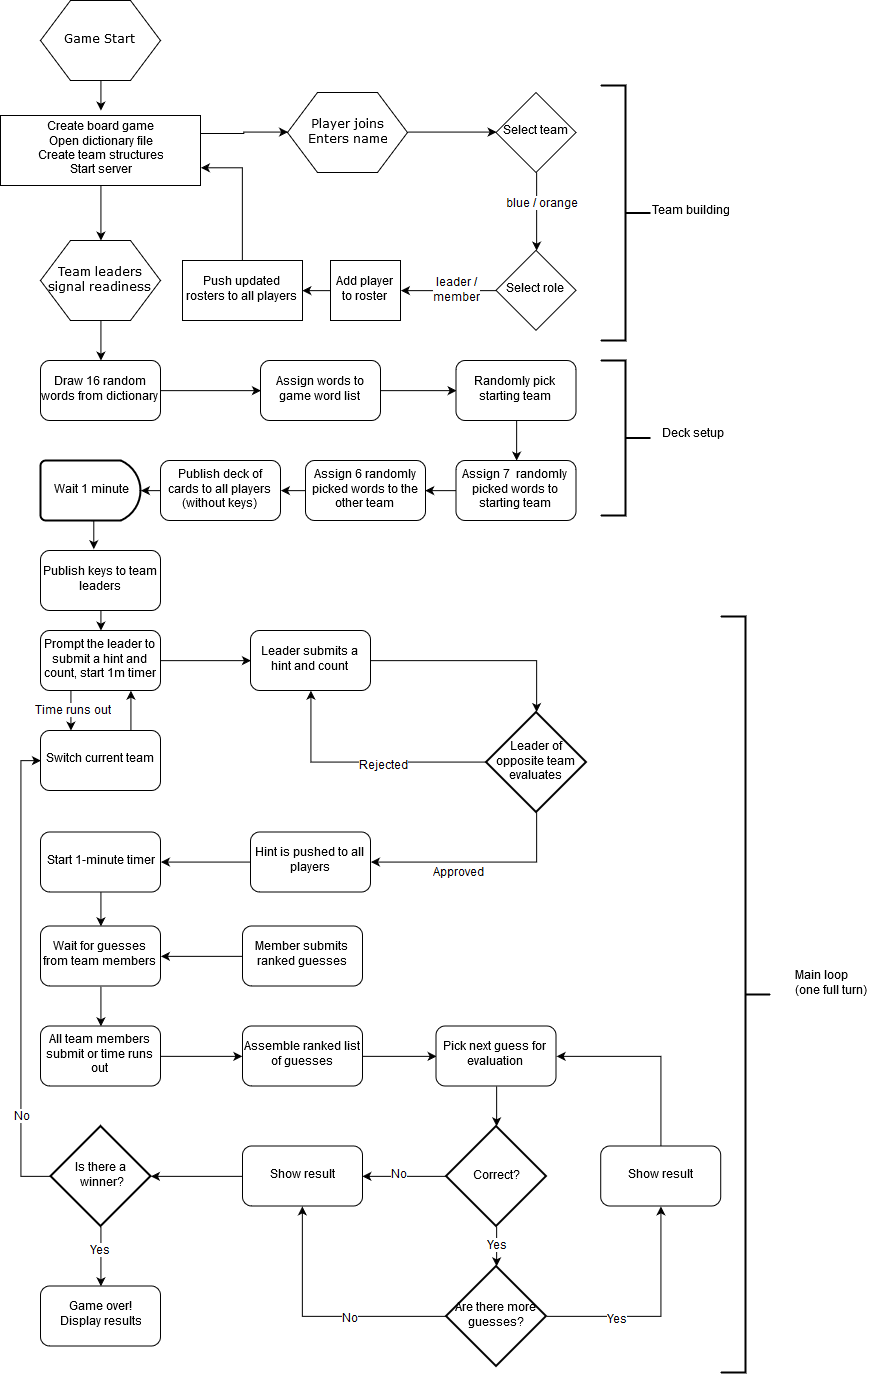

The diagram above was exported from draw.io. Its source (the exported page's mxGraphModel, read from the mxfile embedded in the PNG):
<mxGraphModel dx="1351" dy="2617" grid="1" gridSize="10" guides="1" tooltips="1" connect="1" arrows="1" fold="1" page="1" pageScale="1" pageWidth="1100" pageHeight="850" background="#ffffff" math="0" shadow="0">
  <root>
    <mxCell id="0" />
    <mxCell id="1" parent="0" />
    <mxCell id="9" style="edgeStyle=orthogonalEdgeStyle;rounded=0;html=1;exitX=0.5;exitY=1;jettySize=auto;orthogonalLoop=1;" parent="1" source="17ea667e15c223fc-1" edge="1">
      <mxGeometry relative="1" as="geometry">
        <mxPoint x="240.33333333333348" y="-750" as="targetPoint" />
      </mxGeometry>
    </mxCell>
    <mxCell id="17ea667e15c223fc-1" value="Game Start" style="shape=hexagon;perimeter=hexagonPerimeter;whiteSpace=wrap;html=1;rounded=0;shadow=0;labelBackgroundColor=none;strokeColor=#000000;strokeWidth=1;fillColor=#ffffff;fontFamily=Verdana;fontSize=12;fontColor=#000000;align=center;" parent="1" vertex="1">
      <mxGeometry x="180" y="-860" width="120" height="80" as="geometry" />
    </mxCell>
    <mxCell id="19" style="edgeStyle=orthogonalEdgeStyle;rounded=0;html=1;exitX=0.5;exitY=1;entryX=0.5;entryY=0;jettySize=auto;orthogonalLoop=1;" parent="1" source="2" target="5" edge="1">
      <mxGeometry relative="1" as="geometry" />
    </mxCell>
    <mxCell id="25" style="edgeStyle=orthogonalEdgeStyle;rounded=0;html=1;exitX=1;exitY=0.25;entryX=0;entryY=0.5;jettySize=auto;orthogonalLoop=1;" parent="1" source="2" target="4" edge="1">
      <mxGeometry relative="1" as="geometry" />
    </mxCell>
    <mxCell id="2" value="Create board game&lt;br&gt;Open dictionary file&lt;br&gt;Create team structures&lt;br&gt;Start server" style="rounded=0;whiteSpace=wrap;html=1;" parent="1" vertex="1">
      <mxGeometry x="140" y="-745" width="200" height="70" as="geometry" />
    </mxCell>
    <mxCell id="35" style="edgeStyle=orthogonalEdgeStyle;rounded=0;html=1;exitX=1;exitY=0.5;entryX=0;entryY=0.5;jettySize=auto;orthogonalLoop=1;" parent="1" source="4" target="10" edge="1">
      <mxGeometry relative="1" as="geometry" />
    </mxCell>
    <mxCell id="4" value="Player joins&lt;br&gt;Enters name" style="shape=hexagon;perimeter=hexagonPerimeter;whiteSpace=wrap;html=1;rounded=0;shadow=0;labelBackgroundColor=none;strokeColor=#000000;strokeWidth=1;fillColor=#ffffff;fontFamily=Verdana;fontSize=12;fontColor=#000000;align=center;" parent="1" vertex="1">
      <mxGeometry x="427" y="-768" width="120" height="80" as="geometry" />
    </mxCell>
    <mxCell id="43" style="edgeStyle=orthogonalEdgeStyle;rounded=0;html=1;exitX=0.5;exitY=1;entryX=0.5;entryY=0;jettySize=auto;orthogonalLoop=1;" edge="1" parent="1" source="5" target="33">
      <mxGeometry relative="1" as="geometry" />
    </mxCell>
    <mxCell id="5" value="Team leaders signal readiness" style="shape=hexagon;perimeter=hexagonPerimeter;whiteSpace=wrap;html=1;rounded=0;shadow=0;labelBackgroundColor=none;strokeColor=#000000;strokeWidth=1;fillColor=#ffffff;fontFamily=Verdana;fontSize=12;fontColor=#000000;align=center;" parent="1" vertex="1">
      <mxGeometry x="180" y="-620" width="120" height="80" as="geometry" />
    </mxCell>
    <mxCell id="22" style="edgeStyle=orthogonalEdgeStyle;rounded=0;html=1;exitX=0.5;exitY=1;entryX=0.5;entryY=0;jettySize=auto;orthogonalLoop=1;" parent="1" source="10" target="18" edge="1">
      <mxGeometry relative="1" as="geometry" />
    </mxCell>
    <mxCell id="28" value="blue / orange" style="text;html=1;resizable=0;points=[];align=center;verticalAlign=middle;labelBackgroundColor=#ffffff;" parent="22" vertex="1" connectable="0">
      <mxGeometry x="-0.1858" y="4" relative="1" as="geometry">
        <mxPoint as="offset" />
      </mxGeometry>
    </mxCell>
    <mxCell id="10" value="Select team" style="rhombus;whiteSpace=wrap;html=1;" parent="1" vertex="1">
      <mxGeometry x="635.5" y="-768" width="80" height="80" as="geometry" />
    </mxCell>
    <mxCell id="23" style="edgeStyle=orthogonalEdgeStyle;rounded=0;html=1;exitX=0;exitY=0.5;entryX=1;entryY=0.5;jettySize=auto;orthogonalLoop=1;" parent="1" source="18" target="20" edge="1">
      <mxGeometry relative="1" as="geometry" />
    </mxCell>
    <mxCell id="32" value="leader /&lt;br&gt;member" style="text;html=1;resizable=0;points=[];align=center;verticalAlign=middle;labelBackgroundColor=#ffffff;" parent="23" vertex="1" connectable="0">
      <mxGeometry x="0.1918" y="3" relative="1" as="geometry">
        <mxPoint x="15" y="-3" as="offset" />
      </mxGeometry>
    </mxCell>
    <mxCell id="18" value="Select role" style="rhombus;whiteSpace=wrap;html=1;" parent="1" vertex="1">
      <mxGeometry x="635.5" y="-610.1896551724138" width="80" height="80" as="geometry" />
    </mxCell>
    <mxCell id="37" style="edgeStyle=orthogonalEdgeStyle;rounded=0;html=1;exitX=0;exitY=0.5;entryX=1;entryY=0.5;jettySize=auto;orthogonalLoop=1;" parent="1" source="20" target="36" edge="1">
      <mxGeometry relative="1" as="geometry" />
    </mxCell>
    <mxCell id="20" value="Add player to roster" style="rounded=0;whiteSpace=wrap;html=1;" parent="1" vertex="1">
      <mxGeometry x="470" y="-600" width="70" height="60" as="geometry" />
    </mxCell>
    <mxCell id="44" style="edgeStyle=orthogonalEdgeStyle;rounded=0;html=1;exitX=1;exitY=0.5;entryX=0;entryY=0.5;jettySize=auto;orthogonalLoop=1;" edge="1" parent="1" source="33" target="39">
      <mxGeometry relative="1" as="geometry" />
    </mxCell>
    <mxCell id="33" value="Draw 16 random words from dictionary" style="rounded=1;whiteSpace=wrap;html=1;" parent="1" vertex="1">
      <mxGeometry x="180" y="-500" width="120" height="60" as="geometry" />
    </mxCell>
    <mxCell id="38" style="edgeStyle=orthogonalEdgeStyle;rounded=0;html=1;exitX=0.5;exitY=0;entryX=1;entryY=0.75;jettySize=auto;orthogonalLoop=1;" parent="1" source="36" target="2" edge="1">
      <mxGeometry relative="1" as="geometry" />
    </mxCell>
    <mxCell id="36" value="Push updated rosters to all players" style="rounded=0;whiteSpace=wrap;html=1;" parent="1" vertex="1">
      <mxGeometry x="322" y="-600" width="120" height="60" as="geometry" />
    </mxCell>
    <mxCell id="45" style="edgeStyle=orthogonalEdgeStyle;rounded=0;html=1;exitX=1;exitY=0.5;entryX=0;entryY=0.5;jettySize=auto;orthogonalLoop=1;" edge="1" parent="1" source="39" target="40">
      <mxGeometry relative="1" as="geometry" />
    </mxCell>
    <mxCell id="39" value="Assign words to game word list" style="rounded=1;whiteSpace=wrap;html=1;" vertex="1" parent="1">
      <mxGeometry x="400" y="-500" width="120" height="60" as="geometry" />
    </mxCell>
    <mxCell id="46" style="edgeStyle=orthogonalEdgeStyle;rounded=0;html=1;exitX=0.5;exitY=1;entryX=0.5;entryY=0;jettySize=auto;orthogonalLoop=1;" edge="1" parent="1" source="40" target="41">
      <mxGeometry relative="1" as="geometry" />
    </mxCell>
    <mxCell id="40" value="Randomly pick starting team" style="rounded=1;whiteSpace=wrap;html=1;" vertex="1" parent="1">
      <mxGeometry x="595.5" y="-500" width="120" height="60" as="geometry" />
    </mxCell>
    <mxCell id="47" style="edgeStyle=orthogonalEdgeStyle;rounded=0;html=1;exitX=0;exitY=0.5;entryX=1;entryY=0.5;jettySize=auto;orthogonalLoop=1;" edge="1" parent="1" source="41" target="42">
      <mxGeometry relative="1" as="geometry" />
    </mxCell>
    <mxCell id="41" value="Assign 7&amp;nbsp; randomly picked words to starting team" style="rounded=1;whiteSpace=wrap;html=1;" vertex="1" parent="1">
      <mxGeometry x="595.5" y="-400" width="120" height="60" as="geometry" />
    </mxCell>
    <mxCell id="49" style="edgeStyle=orthogonalEdgeStyle;rounded=0;html=1;exitX=0;exitY=0.5;entryX=1;entryY=0.5;jettySize=auto;orthogonalLoop=1;" edge="1" parent="1" source="42" target="48">
      <mxGeometry relative="1" as="geometry" />
    </mxCell>
    <mxCell id="42" value="Assign 6 randomly picked words to the other team" style="rounded=1;whiteSpace=wrap;html=1;" vertex="1" parent="1">
      <mxGeometry x="445" y="-400" width="120" height="60" as="geometry" />
    </mxCell>
    <mxCell id="62" style="edgeStyle=orthogonalEdgeStyle;rounded=0;html=1;exitX=0;exitY=0.5;entryX=1;entryY=0.5;entryPerimeter=0;jettySize=auto;orthogonalLoop=1;" edge="1" parent="1" source="48" target="54">
      <mxGeometry relative="1" as="geometry" />
    </mxCell>
    <mxCell id="48" value="Publish deck of cards to all players (without keys)" style="rounded=1;whiteSpace=wrap;html=1;" vertex="1" parent="1">
      <mxGeometry x="300" y="-400" width="120" height="60" as="geometry" />
    </mxCell>
    <mxCell id="50" value="" style="strokeWidth=2;html=1;shape=mxgraph.flowchart.annotation_2;align=left;rotation=180;" vertex="1" parent="1">
      <mxGeometry x="740" y="-775" width="50" height="255" as="geometry" />
    </mxCell>
    <mxCell id="51" value="Team building" style="text;html=1;resizable=0;points=[];autosize=1;align=left;verticalAlign=top;spacingTop=-4;" vertex="1" parent="1">
      <mxGeometry x="790" y="-657.5" width="90" height="20" as="geometry" />
    </mxCell>
    <mxCell id="52" value="Deck setup" style="text;html=1;resizable=0;points=[];autosize=1;align=left;verticalAlign=top;spacingTop=-4;" vertex="1" parent="1">
      <mxGeometry x="800" y="-435" width="80" height="20" as="geometry" />
    </mxCell>
    <mxCell id="63" style="edgeStyle=orthogonalEdgeStyle;rounded=0;html=1;exitX=0.5;exitY=1;exitPerimeter=0;entryX=0.44;entryY=-0.028;entryPerimeter=0;jettySize=auto;orthogonalLoop=1;" edge="1" parent="1" source="54" target="58">
      <mxGeometry relative="1" as="geometry" />
    </mxCell>
    <mxCell id="54" value="Wait 1 minute" style="strokeWidth=2;html=1;shape=mxgraph.flowchart.delay;whiteSpace=wrap;" vertex="1" parent="1">
      <mxGeometry x="180" y="-400" width="100" height="60" as="geometry" />
    </mxCell>
    <mxCell id="56" value="" style="strokeWidth=2;html=1;shape=mxgraph.flowchart.annotation_2;align=left;rotation=180;" vertex="1" parent="1">
      <mxGeometry x="740" y="-500" width="50" height="155" as="geometry" />
    </mxCell>
    <mxCell id="121" style="edgeStyle=orthogonalEdgeStyle;rounded=0;html=1;exitX=0.5;exitY=1;entryX=0.5;entryY=0;jettySize=auto;orthogonalLoop=1;" edge="1" parent="1" source="58" target="60">
      <mxGeometry relative="1" as="geometry" />
    </mxCell>
    <mxCell id="58" value="Publish keys to team leaders" style="rounded=1;whiteSpace=wrap;html=1;" vertex="1" parent="1">
      <mxGeometry x="180" y="-310" width="120" height="60" as="geometry" />
    </mxCell>
    <mxCell id="122" style="edgeStyle=orthogonalEdgeStyle;rounded=0;html=1;exitX=0.25;exitY=1;entryX=0.25;entryY=0;jettySize=auto;orthogonalLoop=1;" edge="1" parent="1" source="60" target="112">
      <mxGeometry relative="1" as="geometry" />
    </mxCell>
    <mxCell id="123" value="Time runs out" style="text;html=1;resizable=0;points=[];align=center;verticalAlign=middle;labelBackgroundColor=#ffffff;" vertex="1" connectable="0" parent="122">
      <mxGeometry x="0.2778" relative="1" as="geometry">
        <mxPoint y="-5.5" as="offset" />
      </mxGeometry>
    </mxCell>
    <mxCell id="125" style="edgeStyle=orthogonalEdgeStyle;rounded=0;html=1;exitX=1;exitY=0.5;entryX=0;entryY=0.5;jettySize=auto;orthogonalLoop=1;" edge="1" parent="1" source="60" target="61">
      <mxGeometry relative="1" as="geometry" />
    </mxCell>
    <mxCell id="60" value="Prompt the leader to submit a hint and count, start 1m timer" style="rounded=1;whiteSpace=wrap;html=1;" vertex="1" parent="1">
      <mxGeometry x="180" y="-230" width="120" height="60" as="geometry" />
    </mxCell>
    <mxCell id="126" style="edgeStyle=orthogonalEdgeStyle;rounded=0;html=1;exitX=1;exitY=0.5;entryX=0.5;entryY=0;entryPerimeter=0;jettySize=auto;orthogonalLoop=1;" edge="1" parent="1" source="61" target="65">
      <mxGeometry relative="1" as="geometry" />
    </mxCell>
    <mxCell id="61" value="Leader submits a hint and count" style="rounded=1;whiteSpace=wrap;html=1;" vertex="1" parent="1">
      <mxGeometry x="390" y="-230" width="120" height="60" as="geometry" />
    </mxCell>
    <mxCell id="127" style="edgeStyle=orthogonalEdgeStyle;rounded=0;html=1;exitX=0;exitY=0.5;exitPerimeter=0;entryX=0.5;entryY=1;jettySize=auto;orthogonalLoop=1;" edge="1" parent="1" source="65" target="61">
      <mxGeometry relative="1" as="geometry" />
    </mxCell>
    <mxCell id="129" value="Rejected" style="text;html=1;resizable=0;points=[];align=center;verticalAlign=middle;labelBackgroundColor=#ffffff;" vertex="1" connectable="0" parent="127">
      <mxGeometry x="-0.1524" y="4" relative="1" as="geometry">
        <mxPoint as="offset" />
      </mxGeometry>
    </mxCell>
    <mxCell id="128" style="edgeStyle=orthogonalEdgeStyle;rounded=0;html=1;exitX=0.5;exitY=1;exitPerimeter=0;entryX=1;entryY=0.5;jettySize=auto;orthogonalLoop=1;" edge="1" parent="1" source="65" target="68">
      <mxGeometry relative="1" as="geometry" />
    </mxCell>
    <mxCell id="130" value="Approved" style="text;html=1;resizable=0;points=[];align=center;verticalAlign=middle;labelBackgroundColor=#ffffff;" vertex="1" connectable="0" parent="128">
      <mxGeometry x="0.1868" y="11" relative="1" as="geometry">
        <mxPoint as="offset" />
      </mxGeometry>
    </mxCell>
    <mxCell id="65" value="Leader of opposite team evaluates" style="strokeWidth=2;html=1;shape=mxgraph.flowchart.decision;whiteSpace=wrap;" vertex="1" parent="1">
      <mxGeometry x="625.5" y="-148.5" width="100" height="100" as="geometry" />
    </mxCell>
    <mxCell id="74" style="edgeStyle=orthogonalEdgeStyle;rounded=0;html=1;exitX=0;exitY=0.5;entryX=1;entryY=0.5;jettySize=auto;orthogonalLoop=1;" edge="1" parent="1" source="68" target="69">
      <mxGeometry relative="1" as="geometry" />
    </mxCell>
    <mxCell id="68" value="Hint is pushed to all players" style="rounded=1;whiteSpace=wrap;html=1;" vertex="1" parent="1">
      <mxGeometry x="390" y="-28.5" width="120" height="60" as="geometry" />
    </mxCell>
    <mxCell id="78" style="edgeStyle=orthogonalEdgeStyle;rounded=0;html=1;exitX=0.5;exitY=1;entryX=0.5;entryY=0;jettySize=auto;orthogonalLoop=1;" edge="1" parent="1" source="69" target="76">
      <mxGeometry relative="1" as="geometry" />
    </mxCell>
    <mxCell id="69" value="Start 1-minute timer" style="rounded=1;whiteSpace=wrap;html=1;" vertex="1" parent="1">
      <mxGeometry x="180" y="-28.5" width="120" height="60" as="geometry" />
    </mxCell>
    <mxCell id="77" style="edgeStyle=orthogonalEdgeStyle;rounded=0;html=1;exitX=0;exitY=0.5;entryX=1;entryY=0.5;jettySize=auto;orthogonalLoop=1;" edge="1" parent="1" source="75" target="76">
      <mxGeometry relative="1" as="geometry" />
    </mxCell>
    <mxCell id="75" value="Member submits ranked guesses" style="rounded=1;whiteSpace=wrap;html=1;" vertex="1" parent="1">
      <mxGeometry x="382" y="65.5" width="120" height="60" as="geometry" />
    </mxCell>
    <mxCell id="92" style="edgeStyle=orthogonalEdgeStyle;rounded=0;html=1;exitX=0.5;exitY=1;entryX=0.5;entryY=0;jettySize=auto;orthogonalLoop=1;" edge="1" parent="1" source="76" target="79">
      <mxGeometry relative="1" as="geometry" />
    </mxCell>
    <mxCell id="76" value="Wait for guesses from team members" style="rounded=1;whiteSpace=wrap;html=1;" vertex="1" parent="1">
      <mxGeometry x="180" y="65.5" width="120" height="60" as="geometry" />
    </mxCell>
    <mxCell id="93" style="edgeStyle=orthogonalEdgeStyle;rounded=0;html=1;exitX=1;exitY=0.5;entryX=0;entryY=0.5;jettySize=auto;orthogonalLoop=1;" edge="1" parent="1" source="79" target="81">
      <mxGeometry relative="1" as="geometry" />
    </mxCell>
    <mxCell id="79" value="All team members submit or time runs out" style="rounded=1;whiteSpace=wrap;html=1;" vertex="1" parent="1">
      <mxGeometry x="180" y="165.5" width="120" height="60" as="geometry" />
    </mxCell>
    <mxCell id="94" style="edgeStyle=orthogonalEdgeStyle;rounded=0;html=1;exitX=1;exitY=0.5;entryX=0;entryY=0.5;jettySize=auto;orthogonalLoop=1;" edge="1" parent="1" source="81" target="88">
      <mxGeometry relative="1" as="geometry" />
    </mxCell>
    <mxCell id="81" value="Assemble ranked list of guesses" style="rounded=1;whiteSpace=wrap;html=1;" vertex="1" parent="1">
      <mxGeometry x="382" y="165.5" width="120" height="60" as="geometry" />
    </mxCell>
    <mxCell id="95" style="edgeStyle=orthogonalEdgeStyle;rounded=0;html=1;exitX=0.5;exitY=1;entryX=0.5;entryY=0;entryPerimeter=0;jettySize=auto;orthogonalLoop=1;" edge="1" parent="1" source="88" target="89">
      <mxGeometry relative="1" as="geometry" />
    </mxCell>
    <mxCell id="88" value="Pick next guess for evaluation" style="rounded=1;whiteSpace=wrap;html=1;" vertex="1" parent="1">
      <mxGeometry x="575.5" y="165.5" width="120" height="60" as="geometry" />
    </mxCell>
    <mxCell id="96" style="edgeStyle=orthogonalEdgeStyle;rounded=0;html=1;exitX=0.5;exitY=1;exitPerimeter=0;entryX=0.5;entryY=0;entryPerimeter=0;jettySize=auto;orthogonalLoop=1;" edge="1" parent="1" source="89" target="90">
      <mxGeometry relative="1" as="geometry">
        <Array as="points">
          <mxPoint x="636" y="395.5" />
          <mxPoint x="636" y="395.5" />
        </Array>
      </mxGeometry>
    </mxCell>
    <mxCell id="97" value="Yes" style="text;html=1;resizable=0;points=[];align=center;verticalAlign=middle;labelBackgroundColor=#ffffff;" vertex="1" connectable="0" parent="96">
      <mxGeometry x="0.5" y="-4" relative="1" as="geometry">
        <mxPoint x="4" y="-11" as="offset" />
      </mxGeometry>
    </mxCell>
    <mxCell id="100" style="edgeStyle=orthogonalEdgeStyle;rounded=0;html=1;exitX=0;exitY=0.5;exitPerimeter=0;entryX=1;entryY=0.5;jettySize=auto;orthogonalLoop=1;" edge="1" parent="1" source="89" target="91">
      <mxGeometry relative="1" as="geometry" />
    </mxCell>
    <mxCell id="101" value="No" style="text;html=1;resizable=0;points=[];align=center;verticalAlign=middle;labelBackgroundColor=#ffffff;" vertex="1" connectable="0" parent="100">
      <mxGeometry x="0.1644" y="-2" relative="1" as="geometry">
        <mxPoint as="offset" />
      </mxGeometry>
    </mxCell>
    <mxCell id="89" value="Correct?" style="strokeWidth=2;html=1;shape=mxgraph.flowchart.decision;whiteSpace=wrap;" vertex="1" parent="1">
      <mxGeometry x="585.5" y="265.5" width="100" height="100" as="geometry" />
    </mxCell>
    <mxCell id="103" style="edgeStyle=orthogonalEdgeStyle;rounded=0;html=1;exitX=1;exitY=0.5;exitPerimeter=0;entryX=0.5;entryY=1;jettySize=auto;orthogonalLoop=1;" edge="1" parent="1" source="90" target="102">
      <mxGeometry relative="1" as="geometry" />
    </mxCell>
    <mxCell id="107" value="Yes" style="text;html=1;resizable=0;points=[];align=center;verticalAlign=middle;labelBackgroundColor=#ffffff;" vertex="1" connectable="0" parent="103">
      <mxGeometry x="-0.3706" y="-3" relative="1" as="geometry">
        <mxPoint as="offset" />
      </mxGeometry>
    </mxCell>
    <mxCell id="105" style="edgeStyle=orthogonalEdgeStyle;rounded=0;html=1;exitX=0;exitY=0.5;exitPerimeter=0;entryX=0.5;entryY=1;jettySize=auto;orthogonalLoop=1;" edge="1" parent="1" source="90" target="91">
      <mxGeometry relative="1" as="geometry" />
    </mxCell>
    <mxCell id="106" value="No" style="text;html=1;resizable=0;points=[];align=center;verticalAlign=middle;labelBackgroundColor=#ffffff;" vertex="1" connectable="0" parent="105">
      <mxGeometry x="-0.2387" y="2" relative="1" as="geometry">
        <mxPoint as="offset" />
      </mxGeometry>
    </mxCell>
    <mxCell id="90" value="Are there more guesses?" style="strokeWidth=2;html=1;shape=mxgraph.flowchart.decision;whiteSpace=wrap;" vertex="1" parent="1">
      <mxGeometry x="585.5" y="405.5" width="100" height="100" as="geometry" />
    </mxCell>
    <mxCell id="110" style="edgeStyle=orthogonalEdgeStyle;rounded=0;html=1;exitX=0;exitY=0.5;entryX=1;entryY=0.5;entryPerimeter=0;jettySize=auto;orthogonalLoop=1;" edge="1" parent="1" source="91" target="109">
      <mxGeometry relative="1" as="geometry" />
    </mxCell>
    <mxCell id="91" value="Show result" style="rounded=1;whiteSpace=wrap;html=1;" vertex="1" parent="1">
      <mxGeometry x="382" y="285.5" width="120" height="60" as="geometry" />
    </mxCell>
    <mxCell id="104" style="edgeStyle=orthogonalEdgeStyle;rounded=0;html=1;exitX=0.5;exitY=0;entryX=1;entryY=0.5;jettySize=auto;orthogonalLoop=1;" edge="1" parent="1" source="102" target="88">
      <mxGeometry relative="1" as="geometry" />
    </mxCell>
    <mxCell id="102" value="Show result" style="rounded=1;whiteSpace=wrap;html=1;" vertex="1" parent="1">
      <mxGeometry x="740.2142857142858" y="285.5" width="120" height="60" as="geometry" />
    </mxCell>
    <mxCell id="113" style="edgeStyle=orthogonalEdgeStyle;rounded=0;html=1;exitX=0.5;exitY=1;exitPerimeter=0;entryX=0.5;entryY=0;jettySize=auto;orthogonalLoop=1;" edge="1" parent="1" source="109" target="111">
      <mxGeometry relative="1" as="geometry" />
    </mxCell>
    <mxCell id="133" value="Yes" style="text;html=1;resizable=0;points=[];align=center;verticalAlign=middle;labelBackgroundColor=#ffffff;" vertex="1" connectable="0" parent="113">
      <mxGeometry x="-0.2063" y="-1" relative="1" as="geometry">
        <mxPoint as="offset" />
      </mxGeometry>
    </mxCell>
    <mxCell id="131" style="edgeStyle=orthogonalEdgeStyle;rounded=0;html=1;exitX=0;exitY=0.5;exitPerimeter=0;entryX=0;entryY=0.5;jettySize=auto;orthogonalLoop=1;" edge="1" parent="1" source="109" target="112">
      <mxGeometry relative="1" as="geometry" />
    </mxCell>
    <mxCell id="132" value="No" style="text;html=1;resizable=0;points=[];align=center;verticalAlign=middle;labelBackgroundColor=#ffffff;" vertex="1" connectable="0" parent="131">
      <mxGeometry x="-0.6136" relative="1" as="geometry">
        <mxPoint as="offset" />
      </mxGeometry>
    </mxCell>
    <mxCell id="109" value="Is there a&lt;br&gt;&amp;nbsp;winner?" style="strokeWidth=2;html=1;shape=mxgraph.flowchart.decision;whiteSpace=wrap;" vertex="1" parent="1">
      <mxGeometry x="190" y="265.5" width="100" height="100" as="geometry" />
    </mxCell>
    <mxCell id="111" value="Game over!&lt;br&gt;Display results" style="rounded=1;whiteSpace=wrap;html=1;" vertex="1" parent="1">
      <mxGeometry x="180" y="425.5" width="120" height="60" as="geometry" />
    </mxCell>
    <mxCell id="124" style="edgeStyle=orthogonalEdgeStyle;rounded=0;html=1;exitX=0.75;exitY=0;entryX=0.75;entryY=1;jettySize=auto;orthogonalLoop=1;" edge="1" parent="1" source="112" target="60">
      <mxGeometry relative="1" as="geometry" />
    </mxCell>
    <mxCell id="112" value="Switch current team" style="rounded=1;whiteSpace=wrap;html=1;" vertex="1" parent="1">
      <mxGeometry x="180" y="-130" width="120" height="60" as="geometry" />
    </mxCell>
    <mxCell id="117" value="" style="strokeWidth=2;html=1;shape=mxgraph.flowchart.annotation_2;align=left;rotation=180;" vertex="1" parent="1">
      <mxGeometry x="860" y="-244" width="50" height="756" as="geometry" />
    </mxCell>
    <mxCell id="134" value="Main loop&lt;br&gt;(one full turn)" style="text;html=1;resizable=0;points=[];autosize=1;align=left;verticalAlign=top;spacingTop=-4;" vertex="1" parent="1">
      <mxGeometry x="933" y="107" width="90" height="30" as="geometry" />
    </mxCell>
  </root>
</mxGraphModel>